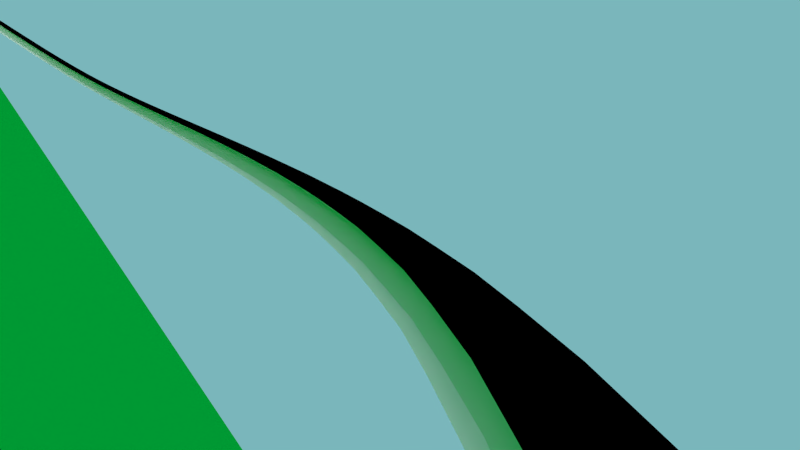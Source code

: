 # Source: rollercoaster4.3.blend  (saved by Blender 2.76.0; exported with 4.5.12 LTS)
import bpy
from mathutils import Matrix  # noqa: F401  (used for matrix-valued properties, if any)

bpy.ops.wm.read_factory_settings(use_empty=True)
scene = bpy.context.scene
scene.name = 'Scene'

# ---- collections
col_collection_1 = bpy.data.collections.new('Collection 1'); scene.collection.children.link(col_collection_1)
col_collection_6 = bpy.data.collections.new('Collection 6'); scene.collection.children.link(col_collection_6)
col_collection_6.hide_render = True
col_collection_6.hide_viewport = True
col_station = bpy.data.collections.new('Station')  # instanced only; not linked into the scene
col_neeeeew = bpy.data.collections.new('neeeeew')  # instanced only; not linked into the scene
col_train = bpy.data.collections.new('Train=)+')  # instanced only; not linked into the scene
col_wagon = bpy.data.collections.new('Wagon')  # instanced only; not linked into the scene
col_support = bpy.data.collections.new('support')  # instanced only; not linked into the scene

# ---- images (referenced by path relative to the original .blend; pixels are not part of the script)
import os
ASSET_DIR = os.environ.get("B2B_ASSET_DIR", "")  # directory of the original .blend (textures are referenced by path, not embedded)
HERE = os.path.dirname(os.path.abspath(__file__))  # packed textures are extracted next to this script under _unpacked/

def load_image(name, relpath, width, height, colorspace="sRGB"):
    """Load a texture the original file referenced (path relative to the .blend, or extracted next to this script)."""
    p = next((c for c in (os.path.join(HERE, relpath), os.path.join(ASSET_DIR, relpath)) if relpath and os.path.exists(c)), "")
    if p:
        img = bpy.data.images.load(p, check_existing=True)
        img.name = name
    else:  # same state as the original file: an image datablock whose file is absent (Cycles renders it pink)
        img = bpy.data.images.new(name, width, height)
        img.source = "FILE"
        img.filepath = "//" + (relpath or name)
    img.colorspace_settings.name = colorspace
    return img
img_cgskies_0056_free_jpg = load_image('CGSkies_0056_free.jpg', 'CGSkies_0056_free.jpg', 1024, 1024, 'sRGB')

# ---- materials (node trees are filled in below, after node groups)
mat_material_001 = bpy.data.materials.new('Material.001')
mat_material_001.alpha_threshold = 0.0
mat_material_001.roughness = 0.5
mat_material_003 = bpy.data.materials.new('Material.003')
mat_material_003.alpha_threshold = 0.0
mat_material_003.roughness = 0.5
mat_material = bpy.data.materials.new('Material')
mat_material.alpha_threshold = 0.0
mat_material.roughness = 0.5
mat_material_002 = bpy.data.materials.new('Material.002')
mat_material_002.alpha_threshold = 0.0
mat_material_002.roughness = 0.5

# ---- material node trees
mat_material_001.use_nodes = True; mat_material_001.node_tree.nodes.clear()
_N = mat_material_001.node_tree.nodes; _L = mat_material_001.node_tree.links
n0 = _N.new('ShaderNodeOutputMaterial'); n0.name = 'Material Output'; n0.location = (300, 300)
n1 = _N.new('ShaderNodeBsdfDiffuse'); n1.name = 'Diffuse BSDF'; n1.location = (10, 300)
_L.new(n1.outputs[0], n0.inputs[0])
n0.is_active_output = True
mat_material_003.use_nodes = True; mat_material_003.node_tree.nodes.clear()
_N = mat_material_003.node_tree.nodes; _L = mat_material_003.node_tree.links
n0 = _N.new('ShaderNodeOutputMaterial'); n0.name = 'Material Output'; n0.location = (300, 300)
n1 = _N.new('ShaderNodeBsdfDiffuse'); n1.name = 'Diffuse BSDF'; n1.location = (10, 300)
n1.inputs[0].default_value = (0.0, 0.0, 0.0, 1.0)
_L.new(n1.outputs[0], n0.inputs[0])
n0.is_active_output = True
mat_material.use_nodes = True; mat_material.node_tree.nodes.clear()
_N = mat_material.node_tree.nodes; _L = mat_material.node_tree.links
n0 = _N.new('ShaderNodeOutputMaterial'); n0.name = 'Material Output'; n0.location = (300, 300)
n1 = _N.new('ShaderNodeBsdfDiffuse'); n1.name = 'Diffuse BSDF'; n1.location = (10, 300)
n2 = _N.new('ShaderNodeTexImage'); n2.name = 'Image Texture'; n2.location = (-180, 300)
n2.width = 140
n2.image = img_cgskies_0056_free_jpg
_L.new(n1.outputs[0], n0.inputs[0])
_L.new(n2.outputs[0], n1.inputs[0])
n0.is_active_output = True
mat_material_002.use_nodes = True; mat_material_002.node_tree.nodes.clear()
_N = mat_material_002.node_tree.nodes; _L = mat_material_002.node_tree.links
n0 = _N.new('ShaderNodeOutputMaterial'); n0.name = 'Material Output'; n0.location = (300, 300)
n1 = _N.new('ShaderNodeBsdfDiffuse'); n1.name = 'Diffuse BSDF'; n1.location = (10, 300)
n1.inputs[0].default_value = (0.0, 0.2598, 0.02613, 1.0)
_L.new(n1.outputs[0], n0.inputs[0])
n0.is_active_output = True

# ---- world
world_world = bpy.data.worlds.new('World'); scene.world = world_world
world_world.use_nodes = True; world_world.node_tree.nodes.clear()
_N = world_world.node_tree.nodes; _L = world_world.node_tree.links
n0 = _N.new('ShaderNodeOutputWorld'); n0.name = 'World Output'; n0.location = (300, 300)
n1 = _N.new('ShaderNodeBackground'); n1.name = 'Background'; n1.location = (10, 300)
n1.inputs[0].default_value = (0.1946, 0.4691, 0.4969, 1.0)
_L.new(n1.outputs[0], n0.inputs[0])
n0.is_active_output = True
world_world.color = (0.05088, 0.05088, 0.05088)
world_world.use_sun_shadow = False
world_world.sun_shadow_jitter_overblur = 0.0
world_world.cycles.sampling_method = 'MANUAL'
world_world.cycles.sample_map_resolution = 256
world_world.light_settings.ao_factor = 0.8
world_world.light_settings.distance = 55.0

# ---- cameras
cam_camera_011 = bpy.data.cameras.new('Camera.011')
cam_camera_011.clip_end = 100.0
cam_camera_011.lens = 15.86
cam_camera_011.sensor_width = 58.46
cam_camera_011.sensor_height = 18.0
cam_camera_011.display_size = 2.0
cam_camera_011.show_composition_thirds = True
cam_camera_011.show_composition_golden = True
cam_camera_011.dof.focus_distance = 0.0
cam_camera_008 = bpy.data.cameras.new('Camera.008')
cam_camera_008.clip_end = 100.0
cam_camera_008.lens = 18.01
cam_camera_008.sensor_width = 32.0
cam_camera_008.sensor_height = 18.0
cam_camera_008.display_size = 2.0
cam_camera_008.dof.focus_distance = 0.0
cam_camera_006 = bpy.data.cameras.new('Camera.006')
cam_camera_006.clip_end = 100.0
cam_camera_006.lens = 31.32
cam_camera_006.sensor_width = 32.0
cam_camera_006.sensor_height = 18.0
cam_camera_006.display_size = 2.0
cam_camera_006.dof.focus_distance = 0.0
cam_camera = bpy.data.cameras.new('Camera')
cam_camera.clip_end = 100.0
cam_camera.lens = 21.45
cam_camera.sensor_width = 32.0
cam_camera.sensor_height = 18.0
cam_camera.ortho_scale = 7.314
cam_camera.dof.focus_distance = 0.0
cam_camera_003 = bpy.data.cameras.new('Camera.003')
cam_camera_003.clip_end = 100.0
cam_camera_003.lens = 18.47
cam_camera_003.sensor_width = 32.0
cam_camera_003.sensor_height = 18.0
cam_camera_003.display_size = 2.0
cam_camera_003.dof.focus_distance = 0.0
cam_camera_002 = bpy.data.cameras.new('Camera.002')
cam_camera_002.clip_end = 100.0
cam_camera_002.lens = 35.0
cam_camera_002.sensor_width = 32.0
cam_camera_002.sensor_height = 18.0
cam_camera_002.display_size = 2.0
cam_camera_002.dof.focus_distance = 0.0
cam_camera_001 = bpy.data.cameras.new('Camera.001')
cam_camera_001.clip_end = 100.0
cam_camera_001.lens = 35.0
cam_camera_001.sensor_width = 32.0
cam_camera_001.sensor_height = 18.0
cam_camera_001.display_size = 2.0
cam_camera_001.dof.focus_distance = 0.0
cam_camera_007 = bpy.data.cameras.new('Camera.007')
cam_camera_007.clip_end = 100.0
cam_camera_007.lens = 19.25
cam_camera_007.sensor_width = 32.0
cam_camera_007.sensor_height = 18.0
cam_camera_007.display_size = 2.0
cam_camera_007.dof.focus_distance = 0.0
cam_camera_004 = bpy.data.cameras.new('Camera.004')
cam_camera_004.clip_end = 100.0
cam_camera_004.lens = 35.0
cam_camera_004.sensor_width = 32.0
cam_camera_004.sensor_height = 18.0
cam_camera_004.display_size = 2.0
cam_camera_004.dof.focus_distance = 0.0
cam_camera_013 = bpy.data.cameras.new('Camera.013')
cam_camera_013.clip_end = 100.0
cam_camera_013.lens = 35.0
cam_camera_013.sensor_width = 32.0
cam_camera_013.sensor_height = 18.0
cam_camera_013.display_size = 2.0
cam_camera_013.dof.focus_distance = 0.0
cam_camera_014 = bpy.data.cameras.new('Camera.014')
cam_camera_014.clip_end = 100.0
cam_camera_014.lens = 35.0
cam_camera_014.sensor_width = 32.0
cam_camera_014.sensor_height = 18.0
cam_camera_014.display_size = 2.0
cam_camera_014.dof.focus_distance = 0.0
cam_camera_009 = bpy.data.cameras.new('Camera.009')
cam_camera_009.clip_end = 100.0
cam_camera_009.lens = 27.05
cam_camera_009.sensor_width = 32.0
cam_camera_009.sensor_height = 18.0
cam_camera_009.display_size = 2.0
cam_camera_009.dof.focus_distance = 0.0

# ---- lights
light_sun_002 = bpy.data.lights.new('Sun.002', 'SUN')
light_sun_002.transmission_factor = 0.0
light_sun_002.angle = 0.1993
light_sun_002.energy = 2.0
light_sun_002.shadow_buffer_clip_start = 0.5
light_sun_002.shadow_soft_size = 0.1
light_sun_002.shadow_cascade_max_distance = 1000.0
light_sun_002.cycles.use_multiple_importance_sampling = False
light_sun_001 = bpy.data.lights.new('Sun.001', 'SUN')
light_sun_001.color = (1.0, 0.9576, 0.9893)
light_sun_001.transmission_factor = 0.0
light_sun_001.angle = 2.214
light_sun_001.energy = 2.0
light_sun_001.shadow_buffer_clip_start = 0.5
light_sun_001.shadow_soft_size = 2.0
light_sun_001.shadow_cascade_max_distance = 1000.0
light_sun_001.cycles.use_multiple_importance_sampling = False
light_sun = bpy.data.lights.new('Sun', 'SUN')
light_sun.transmission_factor = 0.0
light_sun.angle = 3.121
light_sun.energy = 0.8
light_sun.shadow_buffer_clip_start = 0.5
light_sun.shadow_soft_size = 99.0
light_sun.shadow_cascade_max_distance = 1000.0
light_sun.cycles.max_bounces = 5
light_sun.cycles.use_multiple_importance_sampling = False

# ---- meshes
me_cube_004 = bpy.data.meshes.new('Cube.004')
me_cube_004.from_pydata([(1.655, 0.477, 0.3968), (1.655, 0.477, -0.3968), (1.655, -0.477, 0.3968), (1.655, -0.477, -0.3968), (-1.637, 0.477, 0.3968), (-1.637, 0.477, -0.3968), (-1.637, -0.477, 0.3968), (-1.637, -0.477, -0.3968), (-1.637, 0.477, 0.3968), (-1.637, 0.477, -0.3968), (1.655, 0.477, 0.3968), (1.655, 0.477, -0.3968), (-1.637, -0.477, 0.3968), (1.655, -0.477, 0.3968), (1.655, -0.477, -0.3968), (-1.637, -0.477, -0.3968), (-1.637, -0.477, 0.3968), (-1.637, 0.477, 0.3968), (-1.637, 0.477, -0.3968), (-1.637, -0.477, -0.3968), (1.655, 0.477, 0.3968), (1.655, 0.477, -0.3968), (1.655, -0.477, 0.3968), (1.655, -0.477, -0.3968), (-1.637, -0.6961, 0.5759), (-1.637, 0.6961, 0.5759), (-1.637, 0.6961, -0.5759), (-1.637, -0.6961, -0.5759), (1.655, 0.6961, 0.5759), (1.655, 0.6961, -0.5759), (1.655, -0.6961, 0.5759), (1.655, -0.6961, -0.5759), (1.655, 0.8216, -0.681)], [(32, 29)], [(1, 3, 14, 11), (2, 0, 10, 13), (2, 6, 7, 3), (0, 2, 3, 1), (4, 0, 1, 5), (6, 4, 5, 7), (6, 2, 13, 12), (5, 1, 11, 9), (0, 4, 8, 10), (3, 7, 15, 14), (13, 10, 20, 22), (12, 13, 22, 16), (4, 6, 12, 8), (7, 5, 9, 15), (21, 23, 31, 29), (23, 19, 27, 31), (10, 8, 17, 20), (8, 12, 16, 17), (14, 15, 19, 23), (11, 14, 23, 21), (9, 11, 21, 18), (15, 9, 18, 19), (18, 21, 29, 26), (19, 18, 26, 27), (16, 22, 30, 24), (22, 20, 28, 30), (20, 17, 25, 28), (17, 16, 24, 25), (26, 29, 31, 27), (24, 30, 28, 25)])
me_cube_004.polygons.foreach_set('material_index', [0, 0, 0, 0, 0, 0, 0, 0, 0, 0, 0, 0, 0, 0, 0, 0, 0, 0, 0, 0, 0, 0, 0, 0, 0, 0, 0, 0, 0, 1])
me_cube_004.materials.append(mat_material_001)
me_cube_004.materials.append(mat_material_003)
me_cube_004.use_remesh_preserve_volume = False
me_cube_004.use_remesh_preserve_attributes = False
me_cube_004.use_mirror_vertex_groups = False
me_cube_004.update()
me_sphere = bpy.data.meshes.new('Sphere')
me_sphere.from_pydata([(-0.1951, 0.0, 0.9808), (-0.3827, 0.0, 0.9239), (-0.5556, 0.0, 0.8315), (-0.7071, 0.0, 0.7071), (-0.8315, 0.0, 0.5556), (-0.9239, 0.0, 0.3827), (-0.9808, 0.0, 0.1951), (-0.1913, 0.03806, 0.9808), (-0.3753, 0.07466, 0.9239), (-0.5449, 0.1084, 0.8315), (-0.6935, 0.1379, 0.7071), (-0.8155, 0.1622, 0.5556), (-0.9061, 0.1802, 0.3827), (-0.9619, 0.1913, 0.1951), (-0.1802, 0.07466, 0.9808), (-0.3536, 0.1464, 0.9239), (-0.5133, 0.2126, 0.8315), (-0.6533, 0.2706, 0.7071), (-0.7682, 0.3182, 0.5556), (-0.8536, 0.3536, 0.3827), (-0.9061, 0.3753, 0.1951), (-0.1622, 0.1084, 0.9808), (-0.3182, 0.2126, 0.9239), (-0.4619, 0.3087, 0.8315), (-0.5879, 0.3928, 0.7071), (-0.6913, 0.4619, 0.5556), (-0.7682, 0.5133, 0.3827), (-0.8155, 0.5449, 0.1951), (-0.1379, 0.1379, 0.9808), (-0.2706, 0.2706, 0.9239), (-0.3928, 0.3928, 0.8315), (-0.5, 0.5, 0.7071), (-0.5879, 0.5879, 0.5556), (-0.6533, 0.6533, 0.3827), (-0.6935, 0.6935, 0.1951), (-0.1084, 0.1622, 0.9808), (-0.2126, 0.3182, 0.9239), (-0.3087, 0.4619, 0.8315), (-0.3928, 0.5879, 0.7071), (-0.4619, 0.6913, 0.5556), (-0.5133, 0.7682, 0.3827), (-0.5449, 0.8155, 0.1951), (-0.07466, 0.1802, 0.9808), (-0.1464, 0.3536, 0.9239), (-0.2126, 0.5133, 0.8315), (-0.2706, 0.6533, 0.7071), (-0.3182, 0.7682, 0.5556), (-0.3536, 0.8536, 0.3827), (-0.3753, 0.9061, 0.1951), (-0.03806, 0.1913, 0.9808), (-0.07466, 0.3753, 0.9239), (-0.1084, 0.5449, 0.8315), (-0.1379, 0.6935, 0.7071), (-0.1622, 0.8155, 0.5556), (-0.1802, 0.9061, 0.3827), (-0.1913, 0.9619, 0.1951), (3.266e-07, 0.1951, 0.9808), (3.192e-07, 0.3827, 0.9239), (3.117e-07, 0.5556, 0.8315), (3.192e-07, 0.7071, 0.7071), (3.341e-07, 0.8315, 0.5556), (2.745e-07, 0.9239, 0.3827), (3.937e-07, 0.9808, 0.1951), (0.03806, 0.1913, 0.9808), (0.07466, 0.3753, 0.9239), (0.1084, 0.5449, 0.8315), (0.138, 0.6935, 0.7071), (0.1622, 0.8155, 0.5556), (0.1802, 0.9061, 0.3827), (0.1913, 0.9619, 0.1951), (0.07466, 0.1802, 0.9808), (0.1464, 0.3536, 0.9239), (0.2126, 0.5133, 0.8315), (0.2706, 0.6533, 0.7071), (0.3182, 0.7682, 0.5556), (0.3536, 0.8536, 0.3827), (0.3753, 0.9061, 0.1951), (0.1084, 0.1622, 0.9808), (0.2126, 0.3182, 0.9239), (0.3087, 0.4619, 0.8315), (0.3928, 0.5879, 0.7071), (0.4619, 0.6913, 0.5556), (0.5133, 0.7682, 0.3827), (0.5449, 0.8155, 0.1951), (0.138, 0.1379, 0.9808), (0.2706, 0.2706, 0.9239), (0.3928, 0.3928, 0.8315), (0.5, 0.5, 0.7071), (0.5879, 0.5879, 0.5556), (0.6533, 0.6533, 0.3827), (0.6935, 0.6935, 0.1951), (0.1622, 0.1084, 0.9808), (0.3182, 0.2126, 0.9239), (0.4619, 0.3087, 0.8315), (0.5879, 0.3928, 0.7071), (0.6913, 0.4619, 0.5556), (0.7682, 0.5133, 0.3827), (0.8155, 0.5449, 0.1951), (0.1802, 0.07466, 0.9808), (0.3536, 0.1464, 0.9239), (0.5133, 0.2126, 0.8315), (0.6533, 0.2706, 0.7071), (0.7682, 0.3182, 0.5556), (0.8536, 0.3536, 0.3827), (0.9061, 0.3753, 0.1951), (0.1913, 0.03806, 0.9808), (0.3753, 0.07466, 0.9239), (0.5449, 0.1084, 0.8315), (0.6935, 0.1379, 0.7071), (0.8155, 0.1622, 0.5556), (0.9061, 0.1802, 0.3827), (0.9619, 0.1913, 0.1951), (0.1951, -7.212e-09, 0.9808), (0.3827, 4.122e-08, 0.9239), (0.5556, 2.632e-08, 0.8315), (0.7071, -2.584e-08, 0.7071), (0.8315, -8.544e-08, 0.5556), (0.9239, 6.357e-08, 0.3827), (0.9808, -8.544e-08, 0.1951), (0.1913, -0.03806, 0.9808), (0.3753, -0.07466, 0.9239), (0.5449, -0.1084, 0.8315), (0.6935, -0.1379, 0.7071), (0.8155, -0.1622, 0.5556), (0.9061, -0.1802, 0.3827), (0.9619, -0.1913, 0.1951), (0.1802, -0.07466, 0.9808), (0.3536, -0.1464, 0.9239), (0.5133, -0.2126, 0.8315), (0.6533, -0.2706, 0.7071), (0.7682, -0.3182, 0.5556), (0.8536, -0.3536, 0.3827), (0.9061, -0.3753, 0.1951), (0.1622, -0.1084, 0.9808), (0.3182, -0.2126, 0.9239), (0.4619, -0.3087, 0.8315), (0.5879, -0.3928, 0.7071), (0.6913, -0.4619, 0.5556), (0.7682, -0.5133, 0.3827), (0.8155, -0.5449, 0.1951), (0.138, -0.1379, 0.9808), (0.2706, -0.2706, 0.9239), (0.3928, -0.3928, 0.8315), (0.5, -0.5, 0.7071), (0.5879, -0.5879, 0.5556), (0.6533, -0.6533, 0.3827), (0.6935, -0.6935, 0.1951), (0.1084, -0.1622, 0.9808), (0.2126, -0.3182, 0.9239), (0.3087, -0.4619, 0.8315), (0.3928, -0.5879, 0.7071), (0.4619, -0.6913, 0.5556), (0.5133, -0.7682, 0.3827), (0.5449, -0.8155, 0.1951), (0.07466, -0.1802, 0.9808), (0.1464, -0.3536, 0.9239), (0.2126, -0.5133, 0.8315), (0.2706, -0.6533, 0.7071), (0.3182, -0.7682, 0.5556), (0.3536, -0.8536, 0.3827), (0.3753, -0.9061, 0.1951), (0.03806, -0.1913, 0.9808), (0.07466, -0.3753, 0.9239), (0.1084, -0.5449, 0.8315), (0.1379, -0.6935, 0.7071), (0.1622, -0.8155, 0.5556), (0.1802, -0.9061, 0.3827), (0.1913, -0.9619, 0.1951), (3.117e-07, -0.1951, 0.9808), (2.819e-07, -0.3827, 0.9239), (2.819e-07, -0.5556, 0.8315), (1.851e-07, -0.7071, 0.7071), (1.404e-07, -0.8315, 0.5556), (3.192e-07, -0.9239, 0.3827), (9.567e-08, -0.9808, 0.1951), (-0.03806, -0.1913, 0.9808), (-0.07466, -0.3753, 0.9239), (-0.1084, -0.5449, 0.8315), (-0.1379, -0.6935, 0.7071), (-0.1622, -0.8155, 0.5556), (-0.1802, -0.9061, 0.3827), (-0.1913, -0.9619, 0.1951), (-0.07466, -0.1802, 0.9808), (-0.1464, -0.3536, 0.9239), (-0.2126, -0.5133, 0.8315), (-0.2706, -0.6533, 0.7071), (-0.3182, -0.7682, 0.5556), (-0.3536, -0.8536, 0.3827), (-0.3753, -0.9061, 0.1951), (-0.1084, -0.1622, 0.9808), (-0.2126, -0.3182, 0.9239), (-0.3087, -0.4619, 0.8315), (-0.3928, -0.5879, 0.7071), (-0.4619, -0.6913, 0.5556), (-0.5133, -0.7682, 0.3827), (-0.5449, -0.8155, 0.1951), (-0.1379, -0.1379, 0.9808), (-0.2706, -0.2706, 0.9239), (-0.3928, -0.3928, 0.8315), (-0.5, -0.5, 0.7071), (-0.5879, -0.5879, 0.5556), (-0.6533, -0.6533, 0.3827), (-0.6935, -0.6935, 0.1951), (-0.1622, -0.1084, 0.9808), (-0.3182, -0.2126, 0.9239), (-0.4619, -0.3087, 0.8315), (-0.5879, -0.3928, 0.7071), (-0.6913, -0.4619, 0.5556), (-0.7682, -0.5133, 0.3827), (-0.8155, -0.5449, 0.1951), (2.48e-08, -1.247e-07, 1.0), (-0.1802, -0.07466, 0.9808), (-0.3536, -0.1464, 0.9239), (-0.5133, -0.2126, 0.8315), (-0.6533, -0.2706, 0.7071), (-0.7682, -0.3182, 0.5556), (-0.8536, -0.3536, 0.3827), (-0.9061, -0.3753, 0.1951), (-0.1913, -0.03806, 0.9808), (-0.3753, -0.07466, 0.9239), (-0.5449, -0.1084, 0.8315), (-0.6935, -0.1379, 0.7071), (-0.8155, -0.1622, 0.5556), (-0.9061, -0.1802, 0.3827), (-0.9619, -0.1913, 0.1951)], [], [(5, 4, 11, 12), (6, 5, 12, 13), (1, 0, 7, 8), (2, 1, 8, 9), (3, 2, 9, 10), (4, 3, 10, 11), (11, 10, 17, 18), (12, 11, 18, 19), (13, 12, 19, 20), (8, 7, 14, 15), (9, 8, 15, 16), (10, 9, 16, 17), (15, 14, 21, 22), (16, 15, 22, 23), (17, 16, 23, 24), (18, 17, 24, 25), (19, 18, 25, 26), (20, 19, 26, 27), (26, 25, 32, 33), (27, 26, 33, 34), (22, 21, 28, 29), (23, 22, 29, 30), (24, 23, 30, 31), (25, 24, 31, 32), (29, 28, 35, 36), (30, 29, 36, 37), (31, 30, 37, 38), (32, 31, 38, 39), (33, 32, 39, 40), (34, 33, 40, 41), (40, 39, 46, 47), (41, 40, 47, 48), (36, 35, 42, 43), (37, 36, 43, 44), (38, 37, 44, 45), (39, 38, 45, 46), (44, 43, 50, 51), (45, 44, 51, 52), (46, 45, 52, 53), (47, 46, 53, 54), (48, 47, 54, 55), (43, 42, 49, 50), (55, 54, 61, 62), (50, 49, 56, 57), (51, 50, 57, 58), (52, 51, 58, 59), (53, 52, 59, 60), (54, 53, 60, 61), (58, 57, 64, 65), (59, 58, 65, 66), (60, 59, 66, 67), (61, 60, 67, 68), (62, 61, 68, 69), (57, 56, 63, 64), (69, 68, 75, 76), (64, 63, 70, 71), (65, 64, 71, 72), (66, 65, 72, 73), (67, 66, 73, 74), (68, 67, 74, 75), (73, 72, 79, 80), (74, 73, 80, 81), (75, 74, 81, 82), (76, 75, 82, 83), (71, 70, 77, 78), (72, 71, 78, 79), (78, 77, 84, 85), (79, 78, 85, 86), (80, 79, 86, 87), (81, 80, 87, 88), (82, 81, 88, 89), (83, 82, 89, 90), (88, 87, 94, 95), (89, 88, 95, 96), (90, 89, 96, 97), (85, 84, 91, 92), (86, 85, 92, 93), (87, 86, 93, 94), (92, 91, 98, 99), (93, 92, 99, 100), (94, 93, 100, 101), (95, 94, 101, 102), (96, 95, 102, 103), (97, 96, 103, 104), (102, 101, 108, 109), (103, 102, 109, 110), (104, 103, 110, 111), (99, 98, 105, 106), (100, 99, 106, 107), (101, 100, 107, 108), (106, 105, 112, 113), (107, 106, 113, 114), (108, 107, 114, 115), (109, 108, 115, 116), (110, 109, 116, 117), (111, 110, 117, 118), (117, 116, 123, 124), (118, 117, 124, 125), (113, 112, 119, 120), (114, 113, 120, 121), (115, 114, 121, 122), (116, 115, 122, 123), (120, 119, 126, 127), (121, 120, 127, 128), (122, 121, 128, 129), (123, 122, 129, 130), (124, 123, 130, 131), (125, 124, 131, 132), (131, 130, 137, 138), (132, 131, 138, 139), (127, 126, 133, 134), (128, 127, 134, 135), (129, 128, 135, 136), (130, 129, 136, 137), (135, 134, 141, 142), (136, 135, 142, 143), (137, 136, 143, 144), (138, 137, 144, 145), (139, 138, 145, 146), (134, 133, 140, 141), (146, 145, 152, 153), (141, 140, 147, 148), (142, 141, 148, 149), (143, 142, 149, 150), (144, 143, 150, 151), (145, 144, 151, 152), (150, 149, 156, 157), (151, 150, 157, 158), (152, 151, 158, 159), (153, 152, 159, 160), (148, 147, 154, 155), (149, 148, 155, 156), (155, 154, 161, 162), (156, 155, 162, 163), (157, 156, 163, 164), (158, 157, 164, 165), (159, 158, 165, 166), (160, 159, 166, 167), (164, 163, 170, 171), (165, 164, 171, 172), (166, 165, 172, 173), (167, 166, 173, 174), (162, 161, 168, 169), (163, 162, 169, 170), (169, 168, 175, 176), (170, 169, 176, 177), (171, 170, 177, 178), (172, 171, 178, 179), (173, 172, 179, 180), (174, 173, 180, 181), (179, 178, 185, 186), (180, 179, 186, 187), (181, 180, 187, 188), (176, 175, 182, 183), (177, 176, 183, 184), (178, 177, 184, 185), (183, 182, 189, 190), (184, 183, 190, 191), (185, 184, 191, 192), (186, 185, 192, 193), (187, 186, 193, 194), (188, 187, 194, 195), (193, 192, 199, 200), (194, 193, 200, 201), (195, 194, 201, 202), (190, 189, 196, 197), (191, 190, 197, 198), (192, 191, 198, 199), (197, 196, 203, 204), (198, 197, 204, 205), (199, 198, 205, 206), (200, 199, 206, 207), (201, 200, 207, 208), (202, 201, 208, 209), (208, 207, 215, 216), (209, 208, 216, 217), (204, 203, 211, 212), (205, 204, 212, 213), (206, 205, 213, 214), (207, 206, 214, 215), (213, 212, 219, 220), (214, 213, 220, 221), (215, 214, 221, 222), (216, 215, 222, 223), (217, 216, 223, 224), (212, 211, 218, 219), (0, 210, 7), (7, 210, 14), (14, 210, 21), (21, 210, 28), (28, 210, 35), (35, 210, 42), (42, 210, 49), (49, 210, 56), (56, 210, 63), (63, 210, 70), (70, 210, 77), (77, 210, 84), (84, 210, 91), (91, 210, 98), (98, 210, 105), (105, 210, 112), (112, 210, 119), (119, 210, 126), (126, 210, 133), (133, 210, 140), (140, 210, 147), (147, 210, 154), (154, 210, 161), (161, 210, 168), (168, 210, 175), (175, 210, 182), (182, 210, 189), (189, 210, 196), (196, 210, 203), (203, 210, 211), (211, 210, 218), (224, 223, 5, 6), (218, 210, 0), (219, 218, 0, 1), (220, 219, 1, 2), (221, 220, 2, 3), (222, 221, 3, 4), (223, 222, 4, 5)])
me_sphere.polygons.foreach_set('use_smooth', [True] * 224)
_uv = me_sphere.uv_layers.new(name='UVMap')
_uv.uv.foreach_set('vector', [0.3126, 0.7656, 0.3486, 0.7143, 0.3751, 0.758, 0.3455, 0.8198, 0.2725, 0.8236, 0.3126, 0.7656, 0.3455, 0.8198, 0.312, 0.8896, 0.4399, 0.585, 0.4674, 0.5458, 0.4724, 0.5541, 0.4499, 0.6015, 0.4114, 0.6254, 0.4399, 0.585, 0.4499, 0.6015, 0.4266, 0.6505, 0.3813, 0.6681, 0.4114, 0.6254, 0.4266, 0.6505, 0.4019, 0.7022, 0.3486, 0.7143, 0.3813, 0.6681, 0.4019, 0.7022, 0.3751, 0.758, 0.3751, 0.758, 0.4019, 0.7022, 0.426, 0.7289, 0.406, 0.7924, 0.3455, 0.8198, 0.3751, 0.758, 0.406, 0.7924, 0.3838, 0.8626, 0.312, 0.8896, 0.3455, 0.8198, 0.3838, 0.8626, 0.3584, 0.9424, 0.4499, 0.6015, 0.4724, 0.5541, 0.4782, 0.5605, 0.4616, 0.6144, 0.4266, 0.6505, 0.4499, 0.6015, 0.4616, 0.6144, 0.4443, 0.6701, 0.4019, 0.7022, 0.4266, 0.6505, 0.4443, 0.6701, 0.426, 0.7289, 0.4616, 0.6144, 0.4782, 0.5605, 0.4847, 0.5649, 0.4746, 0.6233, 0.4443, 0.6701, 0.4616, 0.6144, 0.4746, 0.6233, 0.464, 0.6836, 0.426, 0.7289, 0.4443, 0.6701, 0.464, 0.6836, 0.4526, 0.7473, 0.406, 0.7924, 0.426, 0.7289, 0.4526, 0.7473, 0.4402, 0.8162, 0.3838, 0.8626, 0.406, 0.7924, 0.4402, 0.8162, 0.4263, 0.8925, 0.3584, 0.9424, 0.3838, 0.8626, 0.4263, 0.8925, 0.4102, 0.9794, 0.4263, 0.8925, 0.4402, 0.8162, 0.4765, 0.8284, 0.4715, 0.908, 0.4102, 0.9794, 0.4263, 0.8925, 0.4715, 0.908, 0.4656, 0.9989, 0.4746, 0.6233, 0.4847, 0.5649, 0.4915, 0.567, 0.4883, 0.6277, 0.464, 0.6836, 0.4746, 0.6233, 0.4883, 0.6277, 0.4848, 0.6903, 0.4526, 0.7473, 0.464, 0.6836, 0.4848, 0.6903, 0.4809, 0.7566, 0.4402, 0.8162, 0.4526, 0.7473, 0.4809, 0.7566, 0.4765, 0.8284, 0.4883, 0.6277, 0.4915, 0.567, 0.4984, 0.5669, 0.5022, 0.6275, 0.4848, 0.6903, 0.4883, 0.6277, 0.5022, 0.6275, 0.506, 0.6901, 0.4809, 0.7566, 0.4848, 0.6903, 0.506, 0.6901, 0.5097, 0.7565, 0.4765, 0.8284, 0.4809, 0.7566, 0.5097, 0.7565, 0.5136, 0.8285, 0.4715, 0.908, 0.4765, 0.8284, 0.5136, 0.8285, 0.5177, 0.9084, 0.4656, 0.9989, 0.4715, 0.908, 0.5177, 0.9084, 0.5223, 0.9999, 0.5177, 0.9084, 0.5136, 0.8285, 0.55, 0.8163, 0.5632, 0.8936, 0.5223, 0.9999, 0.5177, 0.9084, 0.5632, 0.8936, 0.5782, 0.9821, 0.5022, 0.6275, 0.4984, 0.5669, 0.5052, 0.5645, 0.5159, 0.6227, 0.506, 0.6901, 0.5022, 0.6275, 0.5159, 0.6227, 0.5267, 0.683, 0.5097, 0.7565, 0.506, 0.6901, 0.5267, 0.683, 0.538, 0.7469, 0.5136, 0.8285, 0.5097, 0.7565, 0.538, 0.7469, 0.55, 0.8163, 0.5267, 0.683, 0.5159, 0.6227, 0.5288, 0.6134, 0.5463, 0.669, 0.538, 0.7469, 0.5267, 0.683, 0.5463, 0.669, 0.5647, 0.7281, 0.55, 0.8163, 0.538, 0.7469, 0.5647, 0.7281, 0.5845, 0.7924, 0.5632, 0.8936, 0.55, 0.8163, 0.5845, 0.7924, 0.6063, 0.864, 0.5782, 0.9821, 0.5632, 0.8936, 0.6063, 0.864, 0.6312, 0.9461, 0.5159, 0.6227, 0.5052, 0.5645, 0.5116, 0.5599, 0.5288, 0.6134, 0.6312, 0.9461, 0.6063, 0.864, 0.6453, 0.8207, 0.6792, 0.8931, 0.5288, 0.6134, 0.5116, 0.5599, 0.5174, 0.5532, 0.5404, 0.6001, 0.5463, 0.669, 0.5288, 0.6134, 0.5404, 0.6001, 0.564, 0.6489, 0.5647, 0.7281, 0.5463, 0.669, 0.564, 0.6489, 0.5888, 0.7009, 0.5845, 0.7924, 0.5647, 0.7281, 0.5888, 0.7009, 0.6156, 0.7575, 0.6063, 0.864, 0.5845, 0.7924, 0.6156, 0.7575, 0.6453, 0.8207, 0.564, 0.6489, 0.5404, 0.6001, 0.5502, 0.5832, 0.579, 0.6233, 0.5888, 0.7009, 0.564, 0.6489, 0.579, 0.6233, 0.6093, 0.6661, 0.6156, 0.7575, 0.5888, 0.7009, 0.6093, 0.6661, 0.6422, 0.7129, 0.6453, 0.8207, 0.6156, 0.7575, 0.6422, 0.7129, 0.6786, 0.7652, 0.6792, 0.8931, 0.6453, 0.8207, 0.6786, 0.7652, 0.7202, 0.8252, 0.5404, 0.6001, 0.5174, 0.5532, 0.5223, 0.5448, 0.5502, 0.5832, 0.7202, 0.8252, 0.6786, 0.7652, 0.705, 0.6996, 0.7528, 0.7448, 0.5502, 0.5832, 0.5223, 0.5448, 0.5261, 0.5349, 0.5579, 0.5634, 0.579, 0.6233, 0.5502, 0.5832, 0.5579, 0.5634, 0.5908, 0.5932, 0.6093, 0.6661, 0.579, 0.6233, 0.5908, 0.5932, 0.6255, 0.6252, 0.6422, 0.7129, 0.6093, 0.6661, 0.6255, 0.6252, 0.6632, 0.6603, 0.6786, 0.7652, 0.6422, 0.7129, 0.6632, 0.6603, 0.705, 0.6996, 0.6255, 0.6252, 0.5908, 0.5932, 0.5989, 0.5597, 0.6367, 0.5796, 0.6632, 0.6603, 0.6255, 0.6252, 0.6367, 0.5796, 0.6777, 0.6016, 0.705, 0.6996, 0.6632, 0.6603, 0.6777, 0.6016, 0.7233, 0.6265, 0.7528, 0.7448, 0.705, 0.6996, 0.7233, 0.6265, 0.7755, 0.655, 0.5579, 0.5634, 0.5261, 0.5349, 0.5287, 0.5239, 0.5632, 0.5413, 0.5908, 0.5932, 0.5579, 0.5634, 0.5632, 0.5413, 0.5989, 0.5597, 0.5632, 0.5413, 0.5287, 0.5239, 0.53, 0.5123, 0.5659, 0.5179, 0.5989, 0.5597, 0.5632, 0.5413, 0.5659, 0.5179, 0.603, 0.5241, 0.6367, 0.5796, 0.5989, 0.5597, 0.603, 0.5241, 0.6425, 0.5312, 0.6777, 0.6016, 0.6367, 0.5796, 0.6425, 0.5312, 0.6853, 0.5392, 0.7233, 0.6265, 0.6777, 0.6016, 0.6853, 0.5392, 0.733, 0.5485, 0.7755, 0.655, 0.7233, 0.6265, 0.733, 0.5485, 0.7876, 0.5592, 0.6853, 0.5392, 0.6425, 0.5312, 0.6426, 0.4816, 0.6856, 0.4753, 0.733, 0.5485, 0.6853, 0.5392, 0.6856, 0.4753, 0.7335, 0.4686, 0.7876, 0.5592, 0.733, 0.5485, 0.7335, 0.4686, 0.7884, 0.461, 0.5659, 0.5179, 0.53, 0.5123, 0.5299, 0.5004, 0.5658, 0.4941, 0.603, 0.5241, 0.5659, 0.5179, 0.5658, 0.4941, 0.603, 0.4878, 0.6425, 0.5312, 0.603, 0.5241, 0.603, 0.4878, 0.6426, 0.4816, 0.5658, 0.4941, 0.5299, 0.5004, 0.5285, 0.4888, 0.5629, 0.4707, 0.603, 0.4878, 0.5658, 0.4941, 0.5629, 0.4707, 0.5988, 0.4522, 0.6426, 0.4816, 0.603, 0.4878, 0.5988, 0.4522, 0.6369, 0.4329, 0.6856, 0.4753, 0.6426, 0.4816, 0.6369, 0.4329, 0.6784, 0.4124, 0.7335, 0.4686, 0.6856, 0.4753, 0.6784, 0.4124, 0.7248, 0.3899, 0.7884, 0.461, 0.7335, 0.4686, 0.7248, 0.3899, 0.7779, 0.3642, 0.6784, 0.4124, 0.6369, 0.4329, 0.6258, 0.387, 0.6642, 0.3529, 0.7248, 0.3899, 0.6784, 0.4124, 0.6642, 0.3529, 0.7072, 0.3154, 0.7779, 0.3642, 0.7248, 0.3899, 0.7072, 0.3154, 0.7565, 0.2725, 0.5629, 0.4707, 0.5285, 0.4888, 0.5258, 0.4779, 0.5575, 0.4487, 0.5988, 0.4522, 0.5629, 0.4707, 0.5575, 0.4487, 0.5905, 0.4186, 0.6369, 0.4329, 0.5988, 0.4522, 0.5905, 0.4186, 0.6258, 0.387, 0.5575, 0.4487, 0.5258, 0.4779, 0.5218, 0.4681, 0.5496, 0.4289, 0.5905, 0.4186, 0.5575, 0.4487, 0.5496, 0.4289, 0.5785, 0.3883, 0.6258, 0.387, 0.5905, 0.4186, 0.5785, 0.3883, 0.6095, 0.3455, 0.6642, 0.3529, 0.6258, 0.387, 0.6095, 0.3455, 0.6433, 0.2992, 0.7072, 0.3154, 0.6642, 0.3529, 0.6433, 0.2992, 0.6812, 0.2479, 0.7565, 0.2725, 0.7072, 0.3154, 0.6812, 0.2479, 0.7248, 0.1893, 0.6812, 0.2479, 0.6433, 0.2992, 0.6165, 0.2535, 0.6479, 0.1903, 0.7248, 0.1893, 0.6812, 0.2479, 0.6479, 0.1903, 0.684, 0.1179, 0.5496, 0.4289, 0.5218, 0.4681, 0.5168, 0.4598, 0.5395, 0.4121, 0.5785, 0.3883, 0.5496, 0.4289, 0.5395, 0.4121, 0.5632, 0.3627, 0.6095, 0.3455, 0.5785, 0.3883, 0.5632, 0.3627, 0.5886, 0.3103, 0.6433, 0.2992, 0.6095, 0.3455, 0.5886, 0.3103, 0.6165, 0.2535, 0.5395, 0.4121, 0.5168, 0.4598, 0.511, 0.4533, 0.5277, 0.399, 0.5632, 0.3627, 0.5395, 0.4121, 0.5277, 0.399, 0.5453, 0.3426, 0.5886, 0.3103, 0.5632, 0.3627, 0.5453, 0.3426, 0.5641, 0.2826, 0.6165, 0.2535, 0.5886, 0.3103, 0.5641, 0.2826, 0.5849, 0.2175, 0.6479, 0.1903, 0.6165, 0.2535, 0.5849, 0.2175, 0.6083, 0.1447, 0.684, 0.1179, 0.6479, 0.1903, 0.6083, 0.1447, 0.6355, 0.06105, 0.6083, 0.1447, 0.5849, 0.2175, 0.5495, 0.1928, 0.5639, 0.1134, 0.6355, 0.06105, 0.6083, 0.1447, 0.5639, 0.1134, 0.5809, 0.02109, 0.5277, 0.399, 0.511, 0.4533, 0.5045, 0.4489, 0.5146, 0.3901, 0.5453, 0.3426, 0.5277, 0.399, 0.5146, 0.3901, 0.5253, 0.3289, 0.5641, 0.2826, 0.5453, 0.3426, 0.5253, 0.3289, 0.5368, 0.2638, 0.5849, 0.2175, 0.5641, 0.2826, 0.5368, 0.2638, 0.5495, 0.1928, 0.5253, 0.3289, 0.5146, 0.3901, 0.5007, 0.3857, 0.5041, 0.3221, 0.5368, 0.2638, 0.5253, 0.3289, 0.5041, 0.3221, 0.5078, 0.2545, 0.5495, 0.1928, 0.5368, 0.2638, 0.5078, 0.2545, 0.5119, 0.1807, 0.5639, 0.1134, 0.5495, 0.1928, 0.5119, 0.1807, 0.5166, 0.09836, 0.5809, 0.02109, 0.5639, 0.1134, 0.5166, 0.09836, 0.5217, 9.96e-05, 0.5146, 0.3901, 0.5045, 0.4489, 0.4976, 0.4468, 0.5007, 0.3857, 0.5217, 9.96e-05, 0.5166, 0.09836, 0.4685, 0.09893, 0.4613, 0.003171, 0.5007, 0.3857, 0.4976, 0.4468, 0.4906, 0.4469, 0.4866, 0.386, 0.5041, 0.3221, 0.5007, 0.3857, 0.4866, 0.386, 0.4826, 0.3226, 0.5078, 0.2545, 0.5041, 0.3221, 0.4826, 0.3226, 0.4783, 0.2551, 0.5119, 0.1807, 0.5078, 0.2545, 0.4783, 0.2551, 0.4737, 0.1815, 0.5166, 0.09836, 0.5119, 0.1807, 0.4737, 0.1815, 0.4685, 0.09893, 0.4783, 0.2551, 0.4826, 0.3226, 0.4616, 0.3303, 0.4496, 0.2657, 0.4737, 0.1815, 0.4783, 0.2551, 0.4496, 0.2657, 0.4364, 0.1952, 0.4685, 0.09893, 0.4737, 0.1815, 0.4364, 0.1952, 0.4216, 0.1164, 0.4613, 0.003171, 0.4685, 0.09893, 0.4216, 0.1164, 0.4035, 0.02625, 0.4866, 0.386, 0.4906, 0.4469, 0.4838, 0.4494, 0.4729, 0.391, 0.4826, 0.3226, 0.4866, 0.386, 0.4729, 0.391, 0.4616, 0.3303, 0.4729, 0.391, 0.4838, 0.4494, 0.4774, 0.4541, 0.4599, 0.4005, 0.4616, 0.3303, 0.4729, 0.391, 0.4599, 0.4005, 0.4419, 0.3448, 0.4496, 0.2657, 0.4616, 0.3303, 0.4419, 0.3448, 0.4227, 0.2856, 0.4364, 0.1952, 0.4496, 0.2657, 0.4227, 0.2856, 0.4017, 0.2211, 0.4216, 0.1164, 0.4364, 0.1952, 0.4017, 0.2211, 0.3781, 0.1493, 0.4035, 0.02625, 0.4216, 0.1164, 0.3781, 0.1493, 0.3501, 0.06769, 0.4227, 0.2856, 0.4419, 0.3448, 0.4243, 0.3656, 0.3987, 0.314, 0.4017, 0.2211, 0.4227, 0.2856, 0.3987, 0.314, 0.3707, 0.258, 0.3781, 0.1493, 0.4017, 0.2211, 0.3707, 0.258, 0.3395, 0.1957, 0.3501, 0.06769, 0.3781, 0.1493, 0.3395, 0.1957, 0.303, 0.1255, 0.4599, 0.4005, 0.4774, 0.4541, 0.4716, 0.4609, 0.4484, 0.4141, 0.4419, 0.3448, 0.4599, 0.4005, 0.4484, 0.4141, 0.4243, 0.3656, 0.4484, 0.4141, 0.4716, 0.4609, 0.4668, 0.4694, 0.4386, 0.4313, 0.4243, 0.3656, 0.4484, 0.4141, 0.4386, 0.4313, 0.4094, 0.3917, 0.3987, 0.314, 0.4243, 0.3656, 0.4094, 0.3917, 0.3785, 0.3498, 0.3707, 0.258, 0.3987, 0.314, 0.3785, 0.3498, 0.3448, 0.3042, 0.3395, 0.1957, 0.3707, 0.258, 0.3448, 0.3042, 0.3072, 0.2538, 0.303, 0.1255, 0.3395, 0.1957, 0.3072, 0.2538, 0.2636, 0.1974, 0.3448, 0.3042, 0.3785, 0.3498, 0.3628, 0.3914, 0.3246, 0.358, 0.3072, 0.2538, 0.3448, 0.3042, 0.3246, 0.358, 0.2822, 0.321, 0.2636, 0.1974, 0.3072, 0.2538, 0.2822, 0.321, 0.2334, 0.2802, 0.4386, 0.4313, 0.4668, 0.4694, 0.463, 0.4793, 0.431, 0.4513, 0.4094, 0.3917, 0.4386, 0.4313, 0.431, 0.4513, 0.3979, 0.4222, 0.3785, 0.3498, 0.4094, 0.3917, 0.3979, 0.4222, 0.3628, 0.3914, 0.431, 0.4513, 0.463, 0.4793, 0.4604, 0.4903, 0.4259, 0.4734, 0.3979, 0.4222, 0.431, 0.4513, 0.4259, 0.4734, 0.3901, 0.4559, 0.3628, 0.3914, 0.3979, 0.4222, 0.3901, 0.4559, 0.3522, 0.4373, 0.3246, 0.358, 0.3628, 0.3914, 0.3522, 0.4373, 0.3111, 0.4171, 0.2822, 0.321, 0.3246, 0.358, 0.3111, 0.4171, 0.2654, 0.3947, 0.2334, 0.2802, 0.2822, 0.321, 0.2654, 0.3947, 0.2134, 0.3707, 0.3111, 0.4171, 0.3522, 0.4373, 0.3471, 0.4856, 0.3045, 0.4794, 0.2654, 0.3947, 0.3111, 0.4171, 0.3045, 0.4794, 0.2569, 0.4724, 0.2134, 0.3707, 0.2654, 0.3947, 0.2569, 0.4724, 0.204, 0.465, 0.4259, 0.4734, 0.4604, 0.4903, 0.4592, 0.5019, 0.4234, 0.4968, 0.3901, 0.4559, 0.4259, 0.4734, 0.4234, 0.4968, 0.3864, 0.4914, 0.3522, 0.4373, 0.3901, 0.4559, 0.3864, 0.4914, 0.3471, 0.4856, 0.4234, 0.4968, 0.4592, 0.5019, 0.4593, 0.5137, 0.4236, 0.5205, 0.3864, 0.4914, 0.4234, 0.4968, 0.4236, 0.5205, 0.3868, 0.5274, 0.3471, 0.4856, 0.3864, 0.4914, 0.3868, 0.5274, 0.3477, 0.5347, 0.3045, 0.4794, 0.3471, 0.4856, 0.3477, 0.5347, 0.3052, 0.5426, 0.2569, 0.4724, 0.3045, 0.4794, 0.3052, 0.5426, 0.258, 0.5513, 0.204, 0.465, 0.2569, 0.4724, 0.258, 0.5513, 0.204, 0.561, 0.258, 0.5513, 0.3052, 0.5426, 0.3132, 0.6043, 0.2681, 0.6284, 0.204, 0.561, 0.258, 0.5513, 0.2681, 0.6284, 0.2153, 0.6573, 0.4236, 0.5205, 0.4593, 0.5137, 0.4607, 0.5253, 0.4266, 0.5436, 0.3868, 0.5274, 0.4236, 0.5205, 0.4266, 0.5436, 0.3912, 0.5626, 0.3477, 0.5347, 0.3868, 0.5274, 0.3912, 0.5626, 0.3538, 0.5826, 0.3052, 0.5426, 0.3477, 0.5347, 0.3538, 0.5826, 0.3132, 0.6043, 0.3912, 0.5626, 0.4266, 0.5436, 0.4321, 0.5654, 0.3996, 0.5956, 0.3538, 0.5826, 0.3912, 0.5626, 0.3996, 0.5956, 0.3653, 0.6275, 0.3132, 0.6043, 0.3538, 0.5826, 0.3653, 0.6275, 0.328, 0.6621, 0.2681, 0.6284, 0.3132, 0.6043, 0.328, 0.6621, 0.2863, 0.7011, 0.2153, 0.6573, 0.2681, 0.6284, 0.2863, 0.7011, 0.2394, 0.7466, 0.4266, 0.5436, 0.4607, 0.5253, 0.4635, 0.5361, 0.4321, 0.5654, 0.4674, 0.5458, 0.4946, 0.507, 0.4724, 0.5541, 0.4724, 0.5541, 0.4946, 0.507, 0.4782, 0.5605, 0.4782, 0.5605, 0.4946, 0.507, 0.4847, 0.5649, 0.4847, 0.5649, 0.4946, 0.507, 0.4915, 0.567, 0.4915, 0.567, 0.4946, 0.507, 0.4984, 0.5669, 0.4984, 0.5669, 0.4946, 0.507, 0.5052, 0.5645, 0.5052, 0.5645, 0.4946, 0.507, 0.5116, 0.5599, 0.5116, 0.5599, 0.4946, 0.507, 0.5174, 0.5532, 0.5174, 0.5532, 0.4946, 0.507, 0.5223, 0.5448, 0.5223, 0.5448, 0.4946, 0.507, 0.5261, 0.5349, 0.5261, 0.5349, 0.4946, 0.507, 0.5287, 0.5239, 0.5287, 0.5239, 0.4946, 0.507, 0.53, 0.5123, 0.53, 0.5123, 0.4946, 0.507, 0.5299, 0.5004, 0.5299, 0.5004, 0.4946, 0.507, 0.5285, 0.4888, 0.5285, 0.4888, 0.4946, 0.507, 0.5258, 0.4779, 0.5258, 0.4779, 0.4946, 0.507, 0.5218, 0.4681, 0.5218, 0.4681, 0.4946, 0.507, 0.5168, 0.4598, 0.5168, 0.4598, 0.4946, 0.507, 0.511, 0.4533, 0.511, 0.4533, 0.4946, 0.507, 0.5045, 0.4489, 0.5045, 0.4489, 0.4946, 0.507, 0.4976, 0.4468, 0.4976, 0.4468, 0.4946, 0.507, 0.4906, 0.4469, 0.4906, 0.4469, 0.4946, 0.507, 0.4838, 0.4494, 0.4838, 0.4494, 0.4946, 0.507, 0.4774, 0.4541, 0.4774, 0.4541, 0.4946, 0.507, 0.4716, 0.4609, 0.4716, 0.4609, 0.4946, 0.507, 0.4668, 0.4694, 0.4668, 0.4694, 0.4946, 0.507, 0.463, 0.4793, 0.463, 0.4793, 0.4946, 0.507, 0.4604, 0.4903, 0.4604, 0.4903, 0.4946, 0.507, 0.4592, 0.5019, 0.4592, 0.5019, 0.4946, 0.507, 0.4593, 0.5137, 0.4593, 0.5137, 0.4946, 0.507, 0.4607, 0.5253, 0.4607, 0.5253, 0.4946, 0.507, 0.4635, 0.5361, 0.2394, 0.7466, 0.2863, 0.7011, 0.3126, 0.7656, 0.2725, 0.8236, 0.4635, 0.5361, 0.4946, 0.507, 0.4674, 0.5458, 0.4321, 0.5654, 0.4635, 0.5361, 0.4674, 0.5458, 0.4399, 0.585, 0.3996, 0.5956, 0.4321, 0.5654, 0.4399, 0.585, 0.4114, 0.6254, 0.3653, 0.6275, 0.3996, 0.5956, 0.4114, 0.6254, 0.3813, 0.6681, 0.328, 0.6621, 0.3653, 0.6275, 0.3813, 0.6681, 0.3486, 0.7143, 0.2863, 0.7011, 0.328, 0.6621, 0.3486, 0.7143, 0.3126, 0.7656])
me_sphere.materials.append(mat_material)
me_sphere.use_remesh_preserve_volume = False
me_sphere.use_remesh_preserve_attributes = False
me_sphere.use_mirror_vertex_groups = False
me_sphere.update()
me_plane = bpy.data.meshes.new('Plane')
me_plane.from_pydata([(-1.0, -1.0, 0.0), (1.0, -1.0, 0.0), (-1.0, 1.0, 0.0), (1.0, 1.0, 0.0)], [], [(0, 1, 3, 2)])
me_plane.materials.append(mat_material_002)
me_plane.use_remesh_preserve_volume = False
me_plane.use_remesh_preserve_attributes = False
me_plane.use_mirror_vertex_groups = False
me_plane.update()
me_cube_001 = bpy.data.meshes.new('Cube.001')
me_cube_001.from_pydata([(-1.0, -1.0, -1.0), (-1.0, -1.0, 1.0), (-1.0, 1.0, -1.0), (-1.0, 1.0, 1.0), (1.0, -1.0, -1.0), (1.0, -1.0, 1.0), (1.0, 1.0, -1.0), (1.0, 1.0, 1.0)], [], [(1, 3, 2, 0), (3, 7, 6, 2), (7, 5, 4, 6), (5, 1, 0, 4), (0, 2, 6, 4), (5, 7, 3, 1)])
me_cube_001.use_remesh_preserve_volume = False
me_cube_001.use_remesh_preserve_attributes = False
me_cube_001.use_mirror_vertex_groups = False
me_cube_001.update()

# ---- curves / text
cu_nurbscurve_001 = bpy.data.curves.new('NurbsCurve.001', 'CURVE')
cu_nurbscurve_001.dimensions = '3D'
_sp = cu_nurbscurve_001.splines.new('NURBS'); _sp.points.add(44)
_sp.points.foreach_set('co', [-1.5, 1.612, 0.0, 1.0, -1.0, 1.612, 0.2359, 1.0, 6.084, 1.612, 0.4577, 1.0, 7.666, 1.648, 0.4577, 1.0, 19.3, -4.521, 0.8418, 1.0, 17.38, -13.15, 2.957, 1.0, 13.41, -20.0, 6.715, 1.0, 9.981, -24.71, 8.928, 1.0, -15.5, -23.72, 12.12, 1.0, -20.8, -18.56, 8.154, 1.0, -25.4, -19.72, 4.458, 1.0, -25.88, -15.68, -0.7941, 1.0, -22.69, -11.57, -2.113, 1.0, -9.568, -11.82, -2.64, 1.0, -4.492, -11.9, 3.866, 1.0, -10.44, -13.88, 9.238, 1.0, -16.28, -13.9, 3.26, 1.0, -11.19, -13.28, -3.073, 1.0, -4.459, -13.31, -2.434, 1.0, 2.599, -13.94, -2.379, 1.0, 5.326, -24.36, -0.7989, 1.0, 3.202, -34.25, 2.684, 1.0, 3.202, -34.25, 2.684, 1.0, -0.8844, -40.68, 4.425, 1.0, -0.8844, -40.68, 4.425, 1.0, -0.8844, -40.68, 4.425, 1.0, -8.98, -48.01, 4.954, 1.0, -17.99, -43.4, 4.803, 1.0, -17.99, -43.4, 4.803, 1.0, -17.99, -43.4, 4.803, 1.0, -17.99, -43.4, 4.803, 1.0, -23.12, -37.26, 3.582, 1.0, -20.31, -30.2, 2.745, 1.0, -11.72, -24.52, 2.275, 1.0, -2.293, -30.69, 1.103, 1.0, 3.315, -40.85, 1.204, 1.0, -6.442, -48.01, 0.1602, 1.0, -6.442, -48.01, 0.1602, 1.0, -13.08, -48.01, -0.5337, 1.0, -23.55, -38.87, 0.05344, 1.0, -34.13, -18.8, 0.2251, 1.0, -33.7, -5.153, 0.0, 1.0, -29.29, 1.484, 0.0, 1.0, -16.86, 1.612, 0.0, 1.0, -6.909, 1.612, 0.0, 1.0])
_sp.points.foreach_set('tilt', [0.0, 0.0, 0.0, 0.0, 0.0, 0.0, 0.0, 0.0, 0.0, 0.0, 0.0, 0.0, 1.182, 0.6198, 0.8341, 1.045, 0.8629, 1.255, 0.0, 0.7854, 0.7854, 0.9022, 0.9022, 0.9022, 0.9022, 0.9022, 0.9022, 0.9022, 0.9022, 0.9022, 0.9022, 0.9022, 0.9022, 0.1268, 0.1268, 0.9022, 0.9022, 0.9022, 0.9022, 0.9022, 0.1168, 0.0, 0.0, 0.0, 0.0])
_sp.order_v = 0
_sp.use_cyclic_u = True
cu_nurbscurve_001.use_path = True
cu_nurbscurve_001.use_path_clamp = True
cu_nurbscurve_001.bevel_resolution = 0
cu_nurbscurve_001.render_resolution_u = 12
cu_nurbscurve_001.eval_time = 19.63
cu_nurbscurve_001.fill_mode = 'HALF'
cu_beziercurve = bpy.data.curves.new('BezierCurve', 'CURVE')
cu_beziercurve.dimensions = '3D'
_sp = cu_beziercurve.splines.new('BEZIER'); _sp.bezier_points.add(10)
_sp.bezier_points.foreach_set('co', [-2.253, 0.2, 0.0, 2.817, 0.2, 0.0, 6.505, -2.557, 0.3753, 3.921, -6.414, 2.37, -1.052, -6.31, 2.358, -4.313, -2.279, 0.002854, -0.2957, -0.6309, 0.01723, 0.3958, -0.8815, 1.961, 0.9467, -1.05, 0.004228, -0.4014, -5.207, 0.0, -5.268, -2.252, 0.0])
_sp.bezier_points.foreach_set('handle_left', [-2.753, 0.2091, 0.0, 1.229, 0.3648, 0.0, 6.753, 0.8414, 0.2676, 5.336, -6.417, 2.612, 1.186, -6.386, 2.358, -4.507, -4.213, 0.05271, -2.248, -0.6369, 0.03441, 1.664, -0.8643, 1.936, -0.9549, -1.05, 0.008358, 4.965, -4.837, -0.09278, -5.196, -4.57, 0.0])
_sp.bezier_points.foreach_set('handle_right', [-1.546, 0.1872, 0.0, 4.15, 0.06163, 0.0, 6.334, -4.91, 0.4498, 1.849, -6.41, 2.015, -2.814, -6.251, 2.358, -4.116, -0.3111, -0.0479, 1.664, -0.6249, 3.725e-09, -0.8664, -0.8988, 1.985, 2.893, -1.05, 0.0, -5.768, -5.578, 0.0928, -5.345, 0.2081, 0.0])
for _p, _l, _r in zip(_sp.bezier_points, ['ALIGNED', 'ALIGNED', 'ALIGNED', 'ALIGNED', 'ALIGNED', 'ALIGNED', 'ALIGNED', 'ALIGNED', 'ALIGNED', 'ALIGNED', 'ALIGNED'], ['ALIGNED', 'ALIGNED', 'ALIGNED', 'ALIGNED', 'ALIGNED', 'ALIGNED', 'ALIGNED', 'ALIGNED', 'ALIGNED', 'ALIGNED', 'ALIGNED']): _p.handle_left_type = _l; _p.handle_right_type = _r
_sp.bezier_points.foreach_set('tilt', [0.0, 0.0, 0.0, -0.8945, -1.159, 0.7679, 0.0, 0.0, 0.7679, 0.7679, 0.7679])
_sp.order_u = 0
_sp.order_v = 0
_sp.use_cyclic_u = True
cu_beziercurve.use_path = True
cu_beziercurve.use_path_clamp = True
cu_beziercurve.bevel_resolution = 0
cu_beziercurve.eval_time = 25.08
cu_beziercurve.fill_mode = 'HALF'

# ---- objects
ob_nurbscurve = bpy.data.objects.new('NurbsCurve', cu_nurbscurve_001)
ob_z_strecke = bpy.data.objects.new('z-Strecke', me_cube_004)
ob_station = bpy.data.objects.new('Station', None)
ob_z_half_sphere = bpy.data.objects.new('z-half sphere', me_sphere)
ob_sun_55 = bpy.data.objects.new('Sun.55', light_sun_002)
ob_z_bodenplain = bpy.data.objects.new('z_Bodenplain', me_plane)
ob_sun_2 = bpy.data.objects.new('Sun.2', light_sun_001)
ob_szen2 = bpy.data.objects.new('Szen2', cam_camera_011)
ob_10 = bpy.data.objects.new('10', cam_camera_008)
ob_7 = bpy.data.objects.new('7', cam_camera_006)
ob_5 = bpy.data.objects.new('5', cam_camera)
ob_8 = bpy.data.objects.new('8', cam_camera_003)
ob_4 = bpy.data.objects.new('4', cam_camera_002)
ob_3 = bpy.data.objects.new('3', cam_camera_001)
ob_sun99 = bpy.data.objects.new('Sun99', light_sun)
ob_beziercurve = bpy.data.objects.new('BezierCurve', cu_beziercurve)
ob_neeeeew = bpy.data.objects.new('neeeeew', None)
ob_cube = bpy.data.objects.new('Cube', me_cube_001)
ob_6 = bpy.data.objects.new('6', cam_camera_007)
ob_train = bpy.data.objects.new('Train=)+', None)
ob_wag1 = bpy.data.objects.new('Wag1', cam_camera_004)
ob_wag2 = bpy.data.objects.new('wag2', cam_camera_013)
ob_wag3 = bpy.data.objects.new('wag3', cam_camera_014)
ob_n2 = bpy.data.objects.new('n2', None)
ob_support = bpy.data.objects.new('support', None)
ob_szenerie = bpy.data.objects.new('Szenerie', cam_camera)
ob_1 = bpy.data.objects.new('1', cam_camera_009)

# ---- transforms, parenting, visibility, modifiers, constraints
ob_nurbscurve.location = (0.0, 0.0, 0.0)
ob_nurbscurve.rotation_euler = (0.0, 0.0, -3.142)
ob_nurbscurve.lineart.crease_threshold = 0.0
ob_z_strecke.location = (0.0, 0.0, 0.0)
ob_z_strecke.scale = (0.1813, 0.1813, 0.1813)
ob_z_strecke.lineart.crease_threshold = 0.0
_m = ob_z_strecke.modifiers.new('Array', 'ARRAY')
_m.count = 555
_m.constant_offset_displace = (0.0, 0.0, 0.0)
_m = ob_z_strecke.modifiers.new('Curve', 'CURVE')
_m.object = ob_nurbscurve
ob_station.location = (-9.028, -0.6051, -0.1292)
ob_station.rotation_euler = (0.0, 0.0, 1.571)
ob_station.empty_image_offset = (0.0, 0.0)
ob_station.hide_viewport = True
ob_station.show_instancer_for_render = False
ob_station.instance_type = 'COLLECTION'
ob_station.lineart.crease_threshold = 0.0
ob_z_half_sphere.location = (-11.16, -4.853, 18.58)
ob_z_half_sphere.hide_viewport = True
ob_z_half_sphere.hide_render = True
ob_z_half_sphere.lineart.crease_threshold = 0.0
ob_sun_55.location = (-1.386, 2.705, -1.985)
ob_sun_55.rotation_euler = (-3.058, -0.09373, 3.104)
ob_sun_55.hide_viewport = True
ob_sun_55.lineart.crease_threshold = 0.0
ob_z_bodenplain.location = (8.463, 5.182, -5.006)
ob_z_bodenplain.scale = (107.8, 107.8, 107.8)
ob_z_bodenplain.hide_viewport = True
ob_z_bodenplain.lineart.crease_threshold = 0.0
ob_sun_2.location = (9.856, -5.236, 17.8)
ob_sun_2.rotation_euler = (-0.2559, 0.5151, -1.27)
ob_sun_2.hide_viewport = True
ob_sun_2.lineart.crease_threshold = 0.0
ob_szen2.location = (-2.066, -4.152, 3.377)
ob_szen2.rotation_euler = (1.418, -1.071e-07, -0.01405)
ob_szen2.hide_viewport = True
ob_szen2.lineart.crease_threshold = 0.0
ob_10.location = (-15.2, -0.127, 2.28)
ob_10.rotation_euler = (1.466, 9.298e-07, -1.188)
ob_10.hide_viewport = True
ob_10.lineart.crease_threshold = 0.0
ob_7.location = (-7.257, 17.93, 1.227)
ob_7.rotation_euler = (-1.621, 3.351, 0.1117)
ob_7.hide_viewport = True
ob_7.lineart.crease_threshold = 0.0
ob_5.location = (-0.253, 0.6378, -0.5902)
ob_5.rotation_euler = (2.763, -0.1788, -0.02643)
ob_5.hide_viewport = True
ob_5.lineart.crease_threshold = 0.0
ob_8.location = (11.98, -1.587, 1.98)
ob_8.rotation_euler = (1.356, 4.516e-08, -0.03135)
ob_8.hide_viewport = True
ob_8.lineart.crease_threshold = 0.0
ob_4.location = (-5.404, 0.3154, 3.585)
ob_4.rotation_euler = (1.14, -3.341e-09, -1.26)
ob_4.hide_viewport = True
ob_4.lineart.crease_threshold = 0.0
ob_3.location = (8.372, 11.42, 4.711)
ob_3.rotation_euler = (1.899, 0.0, 0.7191)
ob_3.lock_rotation = (False, True, False)
ob_3.hide_viewport = True
ob_3.lineart.crease_threshold = 0.0
ob_sun99.location = (0.0, 16.68, 9.746)
ob_sun99.rotation_euler = (-0.4707, -0.06513, -0.3261)
ob_sun99.hide_viewport = True
ob_sun99.lineart.crease_threshold = 0.0
ob_beziercurve.location = (0.0, 0.0, 0.0)
ob_beziercurve.rotation_euler = (0.0, 0.0, 3.142)
ob_beziercurve.scale = (2.864, 2.864, 2.864)
ob_beziercurve.hide_viewport = True
ob_beziercurve.lineart.crease_threshold = 0.0
ob_neeeeew.location = (0.0, 0.0, 0.13)
ob_neeeeew.rotation_euler = (0.0, 0.0, 3.142)
ob_neeeeew.empty_image_offset = (0.0, 0.0)
ob_neeeeew.hide_viewport = True
ob_neeeeew.show_instancer_for_render = False
ob_neeeeew.instance_type = 'COLLECTION'
ob_neeeeew.lineart.crease_threshold = 0.0
_c = ob_neeeeew.constraints.new('FOLLOW_PATH'); _c.name = 'Follow Path'
_c.target = ob_beziercurve
_c.offset = 3.0
_c.use_curve_follow = True
ob_cube.location = (0.0, 0.0, 0.0)
ob_cube.scale = (0.1425, 0.1425, 0.1425)
ob_cube.hide_viewport = True
ob_cube.hide_render = True
ob_cube.lineart.crease_threshold = 0.0
_m = ob_cube.modifiers.new('Array', 'ARRAY')
_m.count = 588
_m.constant_offset_displace = (0.0, 0.0, 0.0)
_m = ob_cube.modifiers.new('Curve', 'CURVE')
_m.object = ob_beziercurve
ob_6.location = (-6.318, 5.08, 1.14)
ob_6.rotation_euler = (1.789, 0.0, 4.288)
ob_6.hide_viewport = True
ob_6.lineart.crease_threshold = 0.0
ob_train.location = (0.0, 0.0, 0.34)
ob_train.rotation_euler = (1.732e-06, 0.0, 0.0)
ob_train.scale = (1.0, 1.0, 1.0)
ob_train.empty_image_offset = (0.0, 0.0)
ob_train.show_instancer_for_render = False
ob_train.instance_type = 'COLLECTION'
ob_train.lineart.crease_threshold = 0.0
_c = ob_train.constraints.new('FOLLOW_PATH'); _c.name = 'Follow Path'
_c.target = ob_nurbscurve
_c.use_curve_follow = True
ob_wag1.parent = ob_train
ob_wag1.matrix_parent_inverse = Matrix(((0.04772, -0.9902, 0.1314, -0.8936), (0.9988, 0.0483, 0.001237, -7.293), (-0.007571, 0.1312, 0.9913, -0.2935), (0.0, 0.0, 0.0, 1.0)))
ob_wag1.location = (7.362, -0.4535, 0.8585)
ob_wag1.rotation_euler = (1.172, 0.0007024, 1.556)
ob_wag1.hide_viewport = True
ob_wag1.lineart.crease_threshold = 0.0
ob_wag2.parent = ob_train
ob_wag2.matrix_parent_inverse = Matrix(((0.04772, -0.9902, 0.1314, -0.8936), (0.9988, 0.0483, 0.001237, -7.293), (-0.007571, 0.1312, 0.9913, -0.2935), (0.0, 0.0, 0.0, 1.0)))
ob_wag2.location = (9.644, -0.9711, 0.7451)
ob_wag2.rotation_euler = (1.449, 0.08154, -4.778)
ob_wag2.hide_viewport = True
ob_wag2.lineart.crease_threshold = 0.0
ob_wag3.parent = ob_train
ob_wag3.matrix_parent_inverse = Matrix(((0.04772, -0.9902, 0.1314, -0.8936), (0.9988, 0.0483, 0.001237, -7.293), (-0.007571, 0.1312, 0.9913, -0.2935), (0.0, 0.0, 0.0, 1.0)))
ob_wag3.location = (16.21, -0.4461, 2.095)
ob_wag3.rotation_euler = (1.341, 0.005586, 1.519)
ob_wag3.hide_viewport = True
ob_wag3.lineart.crease_threshold = 0.0
ob_n2.location = (-0.01115, 1.528e-05, 0.1472)
ob_n2.rotation_euler = (0.0, 0.0, 3.142)
ob_n2.empty_image_offset = (0.0, 0.0)
ob_n2.hide_viewport = True
ob_n2.show_instancer_for_render = False
ob_n2.instance_type = 'COLLECTION'
ob_n2.lineart.crease_threshold = 0.0
_c = ob_n2.constraints.new('FOLLOW_PATH'); _c.name = 'Follow Path'
_c.target = ob_beziercurve
_c.offset = 1.0
_c.use_curve_follow = True
ob_support.location = (0.0, 0.0, 0.0)
ob_support.rotation_euler = (0.1393, 2.881, -0.729)
ob_support.scale = (0.4524, 0.4524, 0.4524)
ob_support.empty_image_offset = (0.0, 0.0)
ob_support.hide_viewport = True
ob_support.hide_render = True
ob_support.show_instancer_for_render = False
ob_support.instance_type = 'COLLECTION'
ob_support.lineart.crease_threshold = 0.0
ob_szenerie.location = (14.29, -8.155, 10.53)
ob_szenerie.rotation_euler = (1.127, 0.01082, 0.6404)
ob_szenerie.scale = (1.268, 1.268, 1.268)
ob_szenerie.lock_rotations_4d = False
ob_szenerie.empty_display_type = 'ARROWS'
ob_szenerie.color = (0.0, 0.0, 0.0, 0.0)
ob_szenerie.hide_viewport = True
ob_szenerie.display_type = 'WIRE'
ob_szenerie.lineart.crease_threshold = 0.0
ob_1.location = (-18.79, -5.09, 0.4406)
ob_1.rotation_euler = (1.756, 1.164e-07, -0.429)
ob_1.hide_viewport = True
ob_1.lineart.crease_threshold = 0.0
ob_station.instance_collection = col_station
ob_neeeeew.instance_collection = col_neeeeew
ob_train.instance_collection = col_train
ob_n2.instance_collection = col_wagon
ob_support.instance_collection = col_support

# ---- collection membership
col_collection_1.objects.link(ob_nurbscurve)
col_collection_1.objects.link(ob_z_strecke)
col_collection_1.objects.link(ob_station)
col_collection_1.objects.link(ob_z_half_sphere)
col_collection_1.objects.link(ob_sun_55)
col_collection_1.objects.link(ob_z_bodenplain)
col_collection_1.objects.link(ob_sun_2)
col_collection_1.objects.link(ob_szen2)
col_collection_1.objects.link(ob_10)
col_collection_1.objects.link(ob_7)
col_collection_1.objects.link(ob_5)
col_collection_1.objects.link(ob_8)
col_collection_1.objects.link(ob_4)
col_collection_1.objects.link(ob_3)
col_collection_1.objects.link(ob_sun99)
col_collection_1.objects.link(ob_beziercurve)
col_collection_1.objects.link(ob_neeeeew)
col_collection_1.objects.link(ob_cube)
col_collection_1.objects.link(ob_6)
col_collection_1.objects.link(ob_train)
col_collection_1.objects.link(ob_wag1)
col_collection_1.objects.link(ob_wag2)
col_collection_1.objects.link(ob_wag3)
col_collection_1.objects.link(ob_n2)
col_collection_1.objects.link(ob_support)
col_collection_1.objects.link(ob_szenerie)
col_collection_6.objects.link(ob_1)

# ---- scene / render settings (as saved in the file)
scene.camera = ob_wag2
scene.frame_start = 550; scene.frame_end = 1888; scene.frame_set(550)
scene.render.engine = 'CYCLES'
scene.render.resolution_percentage = 50
scene.render.fps = 30
scene.render.dither_intensity = 0.0
scene.cycles.use_denoising = False
scene.cycles.samples = 66
scene.cycles.sampling_pattern = 'TABULATED_SOBOL'
scene.cycles.light_sampling_threshold = 0.0
scene.cycles.use_adaptive_sampling = False
scene.cycles.use_light_tree = False
scene.cycles.blur_glossy = 0.0
scene.cycles.pixel_filter_type = 'GAUSSIAN'
scene.cycles.sample_clamp_indirect = 0.0
scene.view_settings.view_transform = 'Standard'
bpy.context.view_layer.update()
